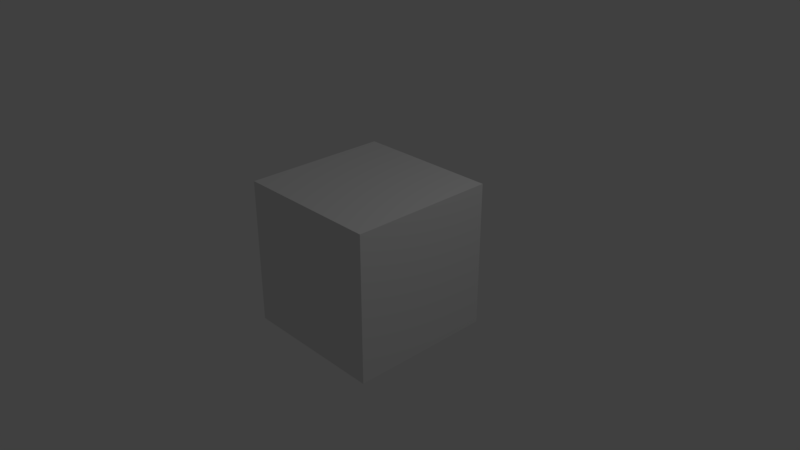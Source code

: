# Source: particle.blend  (saved by Blender 2.79.0; exported with 4.5.12 LTS)
import bpy
from mathutils import Matrix  # noqa: F401  (used for matrix-valued properties, if any)

bpy.ops.wm.read_factory_settings(use_empty=True)
scene = bpy.context.scene
scene.name = 'Scene'

# ---- collections
col_collection_1 = bpy.data.collections.new('Collection 1'); scene.collection.children.link(col_collection_1)

# ---- materials (node trees are filled in below, after node groups)
mat_material = bpy.data.materials.new('Material')
mat_material.alpha_threshold = 0.0
mat_material.use_transparent_shadow = False
mat_material.roughness = 0.5
mat_material.line_color = (0.0, 0.0, 0.0, 1.0)

# ---- material node trees

# ---- world
world_world = bpy.data.worlds.new('World'); scene.world = world_world
world_world.color = (0.05088, 0.05088, 0.05088)
world_world.use_sun_shadow = False
world_world.sun_shadow_jitter_overblur = 0.0
world_world.cycles.sampling_method = 'MANUAL'

# ---- cameras
cam_camera = bpy.data.cameras.new('Camera')
cam_camera.clip_end = 100.0
cam_camera.lens = 35.0
cam_camera.sensor_width = 32.0
cam_camera.sensor_height = 18.0
cam_camera.ortho_scale = 7.314
cam_camera.dof.focus_distance = 0.0
cam_camera.dof.aperture_fstop = 128.0

# ---- lights
light_lamp = bpy.data.lights.new('Lamp', 'POINT')
light_lamp.transmission_factor = 0.0
light_lamp.cutoff_distance = 30.0
light_lamp.energy = 100.0
light_lamp.shadow_buffer_clip_start = 1.001
light_lamp.shadow_soft_size = 0.1
light_lamp.shadow_maximum_resolution = 0.006
light_lamp.use_absolute_resolution = True

# ---- meshes
me_cube = bpy.data.meshes.new('Cube')
me_cube.from_pydata([(1.0, 1.0, -1.0), (1.0, -1.0, -1.0), (-1.0, -1.0, -1.0), (-1.0, 1.0, -1.0), (1.0, 1.0, 1.0), (1.0, -1.0, 1.0), (-1.0, -1.0, 1.0), (-1.0, 1.0, 1.0)], [], [(0, 1, 2, 3), (4, 7, 6, 5), (0, 4, 5, 1), (1, 5, 6, 2), (2, 6, 7, 3), (4, 0, 3, 7)])
me_cube.materials.append(mat_material)
me_cube.use_remesh_preserve_volume = False
me_cube.use_remesh_preserve_attributes = False
me_cube.use_mirror_vertex_groups = False
me_cube.update()

# ---- objects
ob_cube = bpy.data.objects.new('Cube', me_cube)
ob_lamp = bpy.data.objects.new('Lamp', light_lamp)
ob_camera = bpy.data.objects.new('Camera', cam_camera)

# ---- transforms, parenting, visibility, modifiers, constraints
ob_cube.location = (0.0, 0.0, 0.0)
ob_cube.lock_rotations_4d = False
ob_cube.empty_display_type = 'ARROWS'
ob_cube.lineart.crease_threshold = 0.0
_m = ob_cube.modifiers.new('ParticleSystem 1', 'PARTICLE_SYSTEM')
ob_lamp.location = (4.076, 1.005, 5.904)
ob_lamp.rotation_euler = (0.6503, 0.05522, 1.866)
ob_lamp.lock_rotations_4d = False
ob_lamp.empty_display_type = 'ARROWS'
ob_lamp.color = (0.0, 0.0, 0.0, 0.0)
ob_lamp.lineart.crease_threshold = 0.0
ob_camera.location = (7.481, -6.508, 5.344)
ob_camera.rotation_euler = (1.109, 0.0, 0.8149)
ob_camera.lock_rotations_4d = False
ob_camera.empty_display_type = 'ARROWS'
ob_camera.color = (0.0, 0.0, 0.0, 0.0)
ob_camera.display_type = 'WIRE'
ob_camera.lineart.crease_threshold = 0.0

# ---- collection membership
col_collection_1.objects.link(ob_cube)
col_collection_1.objects.link(ob_lamp)
col_collection_1.objects.link(ob_camera)

# ---- scene / render settings (as saved in the file)
scene.camera = ob_camera
scene.frame_start = 1; scene.frame_end = 250; scene.frame_set(106)
scene.render.engine = 'BLENDER_EEVEE_NEXT'
scene.render.resolution_percentage = 50
scene.render.dither_intensity = 0.0
scene.cycles.use_denoising = False
scene.cycles.samples = 128
scene.cycles.sampling_pattern = 'TABULATED_SOBOL'
scene.cycles.use_adaptive_sampling = False
scene.cycles.use_light_tree = False
scene.cycles.blur_glossy = 0.0
scene.cycles.sample_clamp_indirect = 0.0
scene.view_settings.view_transform = 'Standard'
bpy.context.view_layer.update()
